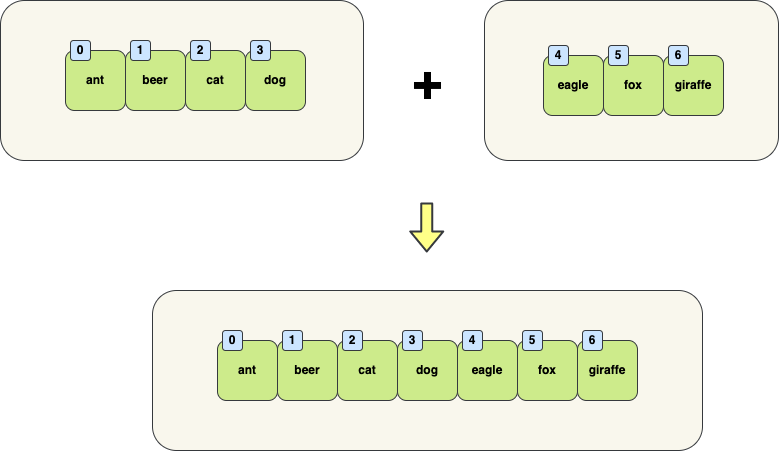

The diagram above was exported from draw.io. Its source (the exported page's mxGraphModel, read from the mxfile embedded in the PNG):
<mxGraphModel dx="1423" dy="-236" grid="1" gridSize="10" guides="1" tooltips="1" connect="1" arrows="1" fold="1" page="1" pageScale="1" pageWidth="827" pageHeight="1169" math="0" shadow="0">
  <root>
    <mxCell id="0" />
    <mxCell id="1" parent="0" />
    <mxCell id="2" value="&lt;br&gt;" style="rounded=1;whiteSpace=wrap;html=1;fillColor=#f9f7ed;strokeColor=#36393d;fontStyle=1;" vertex="1" parent="1">
      <mxGeometry x="47" y="1950" width="363" height="160" as="geometry" />
    </mxCell>
    <mxCell id="3" value="dog" style="rounded=1;whiteSpace=wrap;html=1;fillColor=#cdeb8b;strokeColor=#36393d;fontStyle=1;fontColor=#000000;" vertex="1" parent="1">
      <mxGeometry x="292" y="2000" width="60" height="60" as="geometry" />
    </mxCell>
    <mxCell id="4" value="cat" style="rounded=1;whiteSpace=wrap;html=1;fillColor=#cdeb8b;strokeColor=#36393d;fontStyle=1;fontColor=#000000;" vertex="1" parent="1">
      <mxGeometry x="232" y="2000" width="60" height="60" as="geometry" />
    </mxCell>
    <mxCell id="5" value="beer" style="rounded=1;whiteSpace=wrap;html=1;fillColor=#cdeb8b;strokeColor=#36393d;fontStyle=1;fontColor=#000000;" vertex="1" parent="1">
      <mxGeometry x="172" y="2000" width="60" height="60" as="geometry" />
    </mxCell>
    <mxCell id="6" value="1" style="rounded=1;whiteSpace=wrap;html=1;fillColor=#cce5ff;strokeColor=#36393d;fontStyle=1;fontColor=#000000;" vertex="1" parent="1">
      <mxGeometry x="177" y="1990" width="20" height="20" as="geometry" />
    </mxCell>
    <mxCell id="7" value="2" style="rounded=1;whiteSpace=wrap;html=1;fillColor=#cce5ff;strokeColor=#36393d;fontStyle=1;fontColor=#000000;" vertex="1" parent="1">
      <mxGeometry x="237" y="1990" width="20" height="20" as="geometry" />
    </mxCell>
    <mxCell id="8" value="3" style="rounded=1;whiteSpace=wrap;html=1;fillColor=#cce5ff;strokeColor=#36393d;fontStyle=1;fontColor=#000000;" vertex="1" parent="1">
      <mxGeometry x="297" y="1990" width="20" height="20" as="geometry" />
    </mxCell>
    <mxCell id="9" value="ant" style="rounded=1;whiteSpace=wrap;html=1;fillColor=#cdeb8b;strokeColor=#36393d;fontStyle=1;fontColor=#000000;" vertex="1" parent="1">
      <mxGeometry x="112" y="2000" width="60" height="60" as="geometry" />
    </mxCell>
    <mxCell id="10" value="0" style="rounded=1;whiteSpace=wrap;html=1;fillColor=#cce5ff;strokeColor=#36393d;fontStyle=1;fontColor=#000000;" vertex="1" parent="1">
      <mxGeometry x="117" y="1990" width="20" height="20" as="geometry" />
    </mxCell>
    <mxCell id="11" value="&lt;br&gt;" style="rounded=1;whiteSpace=wrap;html=1;fillColor=#f9f7ed;strokeColor=#36393d;fontStyle=1;" vertex="1" parent="1">
      <mxGeometry x="531" y="1950" width="294" height="160" as="geometry" />
    </mxCell>
    <mxCell id="12" value="giraffe" style="rounded=1;whiteSpace=wrap;html=1;fillColor=#cdeb8b;strokeColor=#36393d;fontStyle=1;fontColor=#000000;" vertex="1" parent="1">
      <mxGeometry x="710" y="2005" width="60" height="60" as="geometry" />
    </mxCell>
    <mxCell id="13" value="fox" style="rounded=1;whiteSpace=wrap;html=1;fillColor=#cdeb8b;strokeColor=#36393d;fontStyle=1;fontColor=#000000;" vertex="1" parent="1">
      <mxGeometry x="650" y="2005" width="60" height="60" as="geometry" />
    </mxCell>
    <mxCell id="14" value="eagle" style="rounded=1;whiteSpace=wrap;html=1;fillColor=#cdeb8b;strokeColor=#36393d;fontStyle=1;fontColor=#000000;" vertex="1" parent="1">
      <mxGeometry x="590" y="2005" width="60" height="60" as="geometry" />
    </mxCell>
    <mxCell id="15" value="4" style="rounded=1;whiteSpace=wrap;html=1;fillColor=#cce5ff;strokeColor=#36393d;fontStyle=1;fontColor=#000000;" vertex="1" parent="1">
      <mxGeometry x="595" y="1995" width="20" height="20" as="geometry" />
    </mxCell>
    <mxCell id="16" value="5" style="rounded=1;whiteSpace=wrap;html=1;fillColor=#cce5ff;strokeColor=#36393d;fontStyle=1;fontColor=#000000;" vertex="1" parent="1">
      <mxGeometry x="655" y="1995" width="20" height="20" as="geometry" />
    </mxCell>
    <mxCell id="17" value="6" style="rounded=1;whiteSpace=wrap;html=1;fillColor=#cce5ff;strokeColor=#36393d;fontStyle=1;fontColor=#000000;" vertex="1" parent="1">
      <mxGeometry x="715" y="1995" width="20" height="20" as="geometry" />
    </mxCell>
    <mxCell id="18" value="&lt;font style=&quot;font-size: 50px;&quot;&gt;+&lt;/font&gt;" style="text;html=1;strokeColor=none;fillColor=none;align=center;verticalAlign=middle;whiteSpace=wrap;rounded=0;strokeWidth=5;fontColor=#000000;fontStyle=1;fontSize=20;" vertex="1" parent="1">
      <mxGeometry x="444" y="2015" width="60" height="30" as="geometry" />
    </mxCell>
    <mxCell id="19" value="" style="shape=flexArrow;endArrow=classic;html=1;fontSize=20;fontColor=#000000;strokeColor=#36393d;strokeWidth=2;fillColor=#ffff88;" edge="1" parent="1">
      <mxGeometry width="50" height="50" relative="1" as="geometry">
        <mxPoint x="473.25" y="2152" as="sourcePoint" />
        <mxPoint x="473.25" y="2202" as="targetPoint" />
      </mxGeometry>
    </mxCell>
    <mxCell id="20" value="&lt;br&gt;" style="rounded=1;whiteSpace=wrap;html=1;fillColor=#f9f7ed;strokeColor=#36393d;fontStyle=1;" vertex="1" parent="1">
      <mxGeometry x="199" y="2240" width="550" height="160" as="geometry" />
    </mxCell>
    <mxCell id="21" value="giraffe" style="rounded=1;whiteSpace=wrap;html=1;fillColor=#cdeb8b;strokeColor=#36393d;fontStyle=1;fontColor=#000000;" vertex="1" parent="1">
      <mxGeometry x="624" y="2290" width="60" height="60" as="geometry" />
    </mxCell>
    <mxCell id="22" value="fox" style="rounded=1;whiteSpace=wrap;html=1;fillColor=#cdeb8b;strokeColor=#36393d;fontStyle=1;fontColor=#000000;" vertex="1" parent="1">
      <mxGeometry x="564" y="2290" width="60" height="60" as="geometry" />
    </mxCell>
    <mxCell id="23" value="eagle" style="rounded=1;whiteSpace=wrap;html=1;fillColor=#cdeb8b;strokeColor=#36393d;fontStyle=1;fontColor=#000000;" vertex="1" parent="1">
      <mxGeometry x="504" y="2290" width="60" height="60" as="geometry" />
    </mxCell>
    <mxCell id="24" value="dog" style="rounded=1;whiteSpace=wrap;html=1;fillColor=#cdeb8b;strokeColor=#36393d;fontStyle=1;fontColor=#000000;" vertex="1" parent="1">
      <mxGeometry x="444" y="2290" width="60" height="60" as="geometry" />
    </mxCell>
    <mxCell id="25" value="cat" style="rounded=1;whiteSpace=wrap;html=1;fillColor=#cdeb8b;strokeColor=#36393d;fontStyle=1;fontColor=#000000;" vertex="1" parent="1">
      <mxGeometry x="384" y="2290" width="60" height="60" as="geometry" />
    </mxCell>
    <mxCell id="26" value="beer" style="rounded=1;whiteSpace=wrap;html=1;fillColor=#cdeb8b;strokeColor=#36393d;fontStyle=1;fontColor=#000000;" vertex="1" parent="1">
      <mxGeometry x="324" y="2290" width="60" height="60" as="geometry" />
    </mxCell>
    <mxCell id="27" value="1" style="rounded=1;whiteSpace=wrap;html=1;fillColor=#cce5ff;strokeColor=#36393d;fontStyle=1;fontColor=#000000;" vertex="1" parent="1">
      <mxGeometry x="329" y="2280" width="20" height="20" as="geometry" />
    </mxCell>
    <mxCell id="28" value="2" style="rounded=1;whiteSpace=wrap;html=1;fillColor=#cce5ff;strokeColor=#36393d;fontStyle=1;fontColor=#000000;" vertex="1" parent="1">
      <mxGeometry x="389" y="2280" width="20" height="20" as="geometry" />
    </mxCell>
    <mxCell id="29" value="3" style="rounded=1;whiteSpace=wrap;html=1;fillColor=#cce5ff;strokeColor=#36393d;fontStyle=1;fontColor=#000000;" vertex="1" parent="1">
      <mxGeometry x="449" y="2280" width="20" height="20" as="geometry" />
    </mxCell>
    <mxCell id="30" value="4" style="rounded=1;whiteSpace=wrap;html=1;fillColor=#cce5ff;strokeColor=#36393d;fontStyle=1;fontColor=#000000;" vertex="1" parent="1">
      <mxGeometry x="509" y="2280" width="20" height="20" as="geometry" />
    </mxCell>
    <mxCell id="31" value="5" style="rounded=1;whiteSpace=wrap;html=1;fillColor=#cce5ff;strokeColor=#36393d;fontStyle=1;fontColor=#000000;" vertex="1" parent="1">
      <mxGeometry x="569" y="2280" width="20" height="20" as="geometry" />
    </mxCell>
    <mxCell id="32" value="6" style="rounded=1;whiteSpace=wrap;html=1;fillColor=#cce5ff;strokeColor=#36393d;fontStyle=1;fontColor=#000000;" vertex="1" parent="1">
      <mxGeometry x="629" y="2280" width="20" height="20" as="geometry" />
    </mxCell>
    <mxCell id="33" value="ant" style="rounded=1;whiteSpace=wrap;html=1;fillColor=#cdeb8b;strokeColor=#36393d;fontStyle=1;fontColor=#000000;" vertex="1" parent="1">
      <mxGeometry x="264" y="2290" width="60" height="60" as="geometry" />
    </mxCell>
    <mxCell id="34" value="0" style="rounded=1;whiteSpace=wrap;html=1;fillColor=#cce5ff;strokeColor=#36393d;fontStyle=1;fontColor=#000000;" vertex="1" parent="1">
      <mxGeometry x="269" y="2280" width="20" height="20" as="geometry" />
    </mxCell>
  </root>
</mxGraphModel>